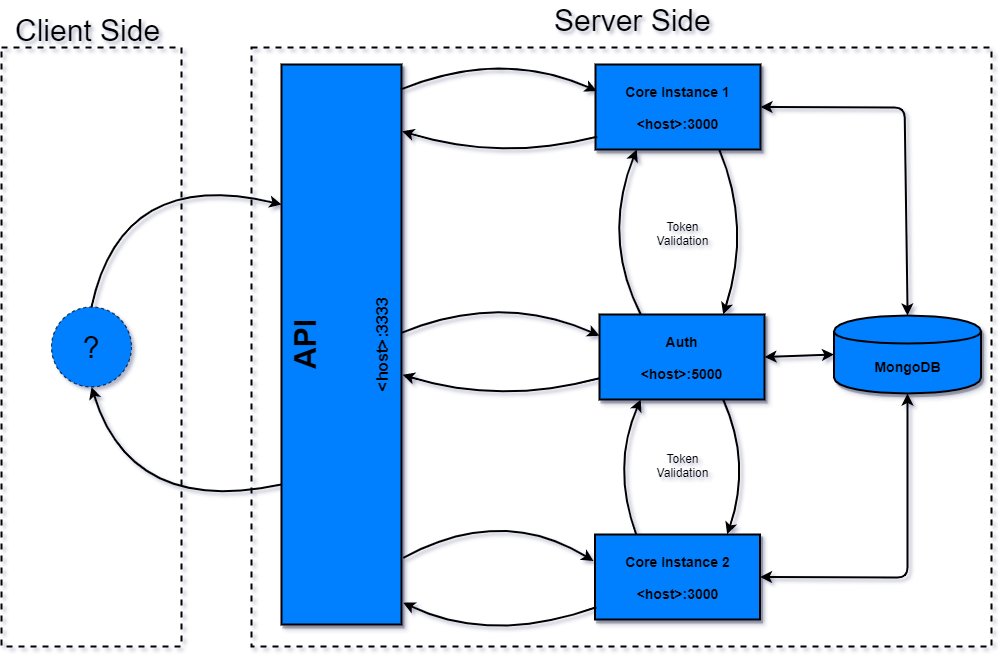

The diagram above was exported from draw.io. Its source (the exported page's mxGraphModel, read from the mxfile embedded in the PNG):
<mxGraphModel dx="1022" dy="772" grid="1" gridSize="10" guides="1" tooltips="1" connect="1" arrows="1" fold="1" page="0" pageScale="1" pageWidth="850" pageHeight="1100" math="0" shadow="0">
  <root>
    <mxCell id="0" />
    <mxCell id="1" parent="0" />
    <mxCell id="Xgd_p4NA7PpRys2GaGWK-32" value="" style="rounded=0;whiteSpace=wrap;html=1;shadow=0;glass=0;comic=0;labelBackgroundColor=none;strokeWidth=2;fillColor=none;fontSize=30;dashed=1;perimeterSpacing=28;" parent="1" vertex="1">
      <mxGeometry x="970" y="161" width="740" height="599" as="geometry" />
    </mxCell>
    <mxCell id="Xgd_p4NA7PpRys2GaGWK-1" value="&lt;div style=&quot;font-size: 14px&quot;&gt;Core Instance 1&lt;/div&gt;&lt;div style=&quot;font-size: 14px&quot;&gt;&lt;br&gt;&lt;/div&gt;&lt;div style=&quot;font-size: 14px&quot;&gt;&amp;lt;host&amp;gt;:3000&lt;br style=&quot;font-size: 14px&quot;&gt;&lt;/div&gt;" style="whiteSpace=wrap;html=1;strokeWidth=2;fillColor=#007FFF;strokeColor=#000000;fontColor=#000000;rounded=0;glass=0;comic=0;shadow=1;fontSize=14;fontStyle=1;labelBackgroundColor=none;labelBorderColor=none;imageAspect=1;absoluteArcSize=0;" parent="1" vertex="1">
      <mxGeometry x="1314" y="178" width="165" height="85" as="geometry" />
    </mxCell>
    <mxCell id="Xgd_p4NA7PpRys2GaGWK-2" value="&lt;div style=&quot;font-size: 14px&quot;&gt;Core Instance 2&lt;/div&gt;&lt;div style=&quot;font-size: 14px&quot;&gt;&lt;br&gt;&lt;/div&gt;&lt;div style=&quot;font-size: 14px&quot;&gt;&amp;lt;host&amp;gt;:3000&lt;br style=&quot;font-size: 14px&quot;&gt;&lt;/div&gt;" style="whiteSpace=wrap;html=1;strokeWidth=2;fillColor=#007FFF;strokeColor=#000000;fontColor=#000000;rounded=0;glass=0;comic=0;shadow=1;fontSize=14;fontStyle=1;labelBackgroundColor=none;labelBorderColor=none;imageAspect=0;" parent="1" vertex="1">
      <mxGeometry x="1313.5" y="648" width="165" height="85" as="geometry" />
    </mxCell>
    <mxCell id="Xgd_p4NA7PpRys2GaGWK-3" value="&lt;div&gt;Auth&lt;/div&gt;&lt;div&gt;&lt;br&gt;&lt;/div&gt;&lt;div&gt;&amp;lt;host&amp;gt;:5000&lt;br&gt;&lt;/div&gt;" style="whiteSpace=wrap;html=1;strokeWidth=2;fillColor=#007FFF;strokeColor=#000000;fontColor=#000000;rounded=0;glass=0;comic=0;shadow=1;fontSize=14;fontStyle=1;labelBackgroundColor=none;labelBorderColor=none;imageAspect=0;" parent="1" vertex="1">
      <mxGeometry x="1318" y="428" width="165" height="85" as="geometry" />
    </mxCell>
    <mxCell id="Xgd_p4NA7PpRys2GaGWK-4" value="&lt;div&gt;API&lt;/div&gt;&lt;div&gt;&lt;br&gt;&lt;/div&gt;&lt;div&gt;&lt;font style=&quot;font-size: 16px&quot;&gt;&amp;lt;host&amp;gt;:3333&lt;/font&gt;&lt;br&gt;&lt;/div&gt;" style="rounded=0;whiteSpace=wrap;html=1;strokeWidth=2;fillColor=#007FFF;strokeColor=#000000;fontColor=#000000;glass=0;comic=0;shadow=1;fontSize=30;fontStyle=1;labelBackgroundColor=none;labelBorderColor=none;horizontal=0;verticalAlign=middle;" parent="1" vertex="1">
      <mxGeometry x="1000" y="178" width="120" height="560" as="geometry" />
    </mxCell>
    <mxCell id="Xgd_p4NA7PpRys2GaGWK-6" value="" style="curved=1;endArrow=classic;html=1;entryX=0.008;entryY=0.312;entryDx=0;entryDy=0;entryPerimeter=0;exitX=0.995;exitY=0.002;exitDx=0;exitDy=0;exitPerimeter=0;shadow=0;comic=0;startSize=6;strokeWidth=2;" parent="1" target="Xgd_p4NA7PpRys2GaGWK-1" edge="1">
      <mxGeometry width="50" height="50" relative="1" as="geometry">
        <mxPoint x="1119.4" y="202.89999999999998" as="sourcePoint" />
        <mxPoint x="1230" y="202" as="targetPoint" />
        <Array as="points">
          <mxPoint x="1220" y="162" />
        </Array>
      </mxGeometry>
    </mxCell>
    <mxCell id="Xgd_p4NA7PpRys2GaGWK-8" value="" style="curved=1;endArrow=classic;html=1;entryX=1.005;entryY=0.155;entryDx=0;entryDy=0;entryPerimeter=0;exitX=0.01;exitY=0.849;exitDx=0;exitDy=0;exitPerimeter=0;shadow=0;comic=0;startSize=6;strokeWidth=2;" parent="1" source="Xgd_p4NA7PpRys2GaGWK-1" edge="1">
      <mxGeometry width="50" height="50" relative="1" as="geometry">
        <mxPoint x="1228.3" y="251.58499999999998" as="sourcePoint" />
        <mxPoint x="1120.6" y="244.75" as="targetPoint" />
        <Array as="points">
          <mxPoint x="1220" y="275" />
        </Array>
      </mxGeometry>
    </mxCell>
    <mxCell id="Xgd_p4NA7PpRys2GaGWK-10" value="" style="curved=1;endArrow=classic;html=1;entryX=0;entryY=0.25;entryDx=0;entryDy=0;exitX=0.995;exitY=0.002;exitDx=0;exitDy=0;exitPerimeter=0;shadow=0;comic=0;startSize=6;strokeWidth=2;" parent="1" target="Xgd_p4NA7PpRys2GaGWK-3" edge="1">
      <mxGeometry width="50" height="50" relative="1" as="geometry">
        <mxPoint x="1119.9" y="446.4" as="sourcePoint" />
        <mxPoint x="1230.5" y="445.5" as="targetPoint" />
        <Array as="points">
          <mxPoint x="1219" y="405.5" />
        </Array>
      </mxGeometry>
    </mxCell>
    <mxCell id="Xgd_p4NA7PpRys2GaGWK-11" value="" style="curved=1;endArrow=classic;html=1;entryX=1.005;entryY=0.155;entryDx=0;entryDy=0;entryPerimeter=0;exitX=0;exitY=0.75;exitDx=0;exitDy=0;shadow=0;comic=0;startSize=6;strokeWidth=2;" parent="1" source="Xgd_p4NA7PpRys2GaGWK-3" edge="1">
      <mxGeometry width="50" height="50" relative="1" as="geometry">
        <mxPoint x="1231.35" y="493.665" as="sourcePoint" />
        <mxPoint x="1121.1" y="488.25" as="targetPoint" />
        <Array as="points">
          <mxPoint x="1219" y="518.5" />
        </Array>
      </mxGeometry>
    </mxCell>
    <mxCell id="Xgd_p4NA7PpRys2GaGWK-12" value="" style="curved=1;endArrow=classic;html=1;entryX=-0.009;entryY=0.312;entryDx=0;entryDy=0;entryPerimeter=0;exitX=1.014;exitY=0.881;exitDx=0;exitDy=0;exitPerimeter=0;shadow=0;comic=0;startSize=6;strokeWidth=2;" parent="1" source="Xgd_p4NA7PpRys2GaGWK-4" target="Xgd_p4NA7PpRys2GaGWK-2" edge="1">
      <mxGeometry width="50" height="50" relative="1" as="geometry">
        <mxPoint x="1119.9" y="564.9" as="sourcePoint" />
        <mxPoint x="1230.5" y="564.0000000000001" as="targetPoint" />
        <Array as="points">
          <mxPoint x="1220" y="618" />
        </Array>
      </mxGeometry>
    </mxCell>
    <mxCell id="Xgd_p4NA7PpRys2GaGWK-13" value="" style="curved=1;endArrow=classic;html=1;entryX=1.014;entryY=0.961;entryDx=0;entryDy=0;entryPerimeter=0;exitX=0.008;exitY=0.856;exitDx=0;exitDy=0;exitPerimeter=0;shadow=0;comic=0;startSize=6;strokeWidth=2;" parent="1" source="Xgd_p4NA7PpRys2GaGWK-2" target="Xgd_p4NA7PpRys2GaGWK-4" edge="1">
      <mxGeometry width="50" height="50" relative="1" as="geometry">
        <mxPoint x="1231.35" y="612.165" as="sourcePoint" />
        <mxPoint x="1121.1" y="606.75" as="targetPoint" />
        <Array as="points">
          <mxPoint x="1210" y="758" />
        </Array>
      </mxGeometry>
    </mxCell>
    <mxCell id="Xgd_p4NA7PpRys2GaGWK-17" value="MongoDB" style="shape=cylinder;whiteSpace=wrap;html=1;boundedLbl=1;backgroundOutline=1;strokeWidth=2;fillColor=#007FFF;fontColor=#000000;fontSize=14;fontStyle=1;shadow=1;strokeColor=#000000;" parent="1" vertex="1">
      <mxGeometry x="1552.5" y="429" width="147" height="78" as="geometry" />
    </mxCell>
    <mxCell id="Xgd_p4NA7PpRys2GaGWK-21" value="" style="curved=1;endArrow=classic;html=1;entryX=0.75;entryY=0;entryDx=0;entryDy=0;exitX=0.75;exitY=1;exitDx=0;exitDy=0;shadow=0;comic=0;startSize=6;strokeWidth=2;" parent="1" source="Xgd_p4NA7PpRys2GaGWK-1" target="Xgd_p4NA7PpRys2GaGWK-3" edge="1">
      <mxGeometry width="50" height="50" relative="1" as="geometry">
        <mxPoint x="1129.4" y="212.89999999999986" as="sourcePoint" />
        <mxPoint x="1324.1799999999998" y="214.5200000000001" as="targetPoint" />
        <Array as="points">
          <mxPoint x="1470" y="340" />
        </Array>
      </mxGeometry>
    </mxCell>
    <mxCell id="Xgd_p4NA7PpRys2GaGWK-22" value="" style="curved=1;endArrow=classic;html=1;entryX=0.25;entryY=1;entryDx=0;entryDy=0;exitX=0.25;exitY=0;exitDx=0;exitDy=0;shadow=0;comic=0;startSize=6;strokeWidth=2;" parent="1" source="Xgd_p4NA7PpRys2GaGWK-3" target="Xgd_p4NA7PpRys2GaGWK-1" edge="1">
      <mxGeometry width="50" height="50" relative="1" as="geometry">
        <mxPoint x="1387.25" y="273" as="sourcePoint" />
        <mxPoint x="1386.5000000000002" y="438" as="targetPoint" />
        <Array as="points">
          <mxPoint x="1320" y="350" />
        </Array>
      </mxGeometry>
    </mxCell>
    <mxCell id="Xgd_p4NA7PpRys2GaGWK-25" value="" style="curved=1;endArrow=classic;html=1;entryX=0.801;entryY=-0.003;entryDx=0;entryDy=0;exitX=0.75;exitY=1;exitDx=0;exitDy=0;entryPerimeter=0;shadow=0;comic=0;startSize=6;strokeWidth=2;" parent="1" source="Xgd_p4NA7PpRys2GaGWK-3" target="Xgd_p4NA7PpRys2GaGWK-2" edge="1">
      <mxGeometry width="50" height="50" relative="1" as="geometry">
        <mxPoint x="1373.75" y="500" as="sourcePoint" />
        <mxPoint x="1373.0000000000002" y="665" as="targetPoint" />
        <Array as="points">
          <mxPoint x="1470" y="577" />
        </Array>
      </mxGeometry>
    </mxCell>
    <mxCell id="Xgd_p4NA7PpRys2GaGWK-26" value="" style="curved=1;endArrow=classic;html=1;entryX=0.25;entryY=1;entryDx=0;entryDy=0;exitX=0.25;exitY=0;exitDx=0;exitDy=0;shadow=0;comic=0;startSize=6;strokeWidth=2;" parent="1" source="Xgd_p4NA7PpRys2GaGWK-2" target="Xgd_p4NA7PpRys2GaGWK-3" edge="1">
      <mxGeometry width="50" height="50" relative="1" as="geometry">
        <mxPoint x="1333" y="665" as="sourcePoint" />
        <mxPoint x="1331.25" y="500" as="targetPoint" />
        <Array as="points">
          <mxPoint x="1330" y="580" />
        </Array>
      </mxGeometry>
    </mxCell>
    <mxCell id="Xgd_p4NA7PpRys2GaGWK-27" value="" style="endArrow=classic;startArrow=classic;html=1;entryX=0;entryY=0.5;entryDx=0;entryDy=0;exitX=1;exitY=0.5;exitDx=0;exitDy=0;shadow=0;comic=0;startSize=6;strokeWidth=2;" parent="1" source="Xgd_p4NA7PpRys2GaGWK-3" target="Xgd_p4NA7PpRys2GaGWK-17" edge="1">
      <mxGeometry width="50" height="50" relative="1" as="geometry">
        <mxPoint x="1470" y="440" as="sourcePoint" />
        <mxPoint x="1520" y="390" as="targetPoint" />
      </mxGeometry>
    </mxCell>
    <mxCell id="Xgd_p4NA7PpRys2GaGWK-28" value="" style="endArrow=classic;startArrow=classic;html=1;entryX=0.5;entryY=0;entryDx=0;entryDy=0;exitX=1;exitY=0.5;exitDx=0;exitDy=0;shadow=0;comic=0;startSize=6;strokeWidth=2;" parent="1" source="Xgd_p4NA7PpRys2GaGWK-1" target="Xgd_p4NA7PpRys2GaGWK-17" edge="1">
      <mxGeometry width="50" height="50" relative="1" as="geometry">
        <mxPoint x="1406.5000000000002" y="478" as="sourcePoint" />
        <mxPoint x="1603" y="478" as="targetPoint" />
        <Array as="points">
          <mxPoint x="1623" y="221" />
        </Array>
      </mxGeometry>
    </mxCell>
    <mxCell id="Xgd_p4NA7PpRys2GaGWK-29" value="" style="endArrow=classic;startArrow=classic;html=1;entryX=0.5;entryY=1;entryDx=0;entryDy=0;exitX=1;exitY=0.5;exitDx=0;exitDy=0;shadow=0;comic=0;startSize=6;strokeWidth=2;" parent="1" source="Xgd_p4NA7PpRys2GaGWK-2" target="Xgd_p4NA7PpRys2GaGWK-17" edge="1">
      <mxGeometry width="50" height="50" relative="1" as="geometry">
        <mxPoint x="1428.5" y="530.5" as="sourcePoint" />
        <mxPoint x="1653" y="738" as="targetPoint" />
        <Array as="points">
          <mxPoint x="1626" y="691" />
        </Array>
      </mxGeometry>
    </mxCell>
    <mxCell id="Xgd_p4NA7PpRys2GaGWK-30" value="&lt;div&gt;Token&lt;/div&gt;&lt;div align=&quot;center&quot;&gt;Validation&lt;br&gt;&lt;/div&gt;" style="text;html=1;resizable=0;points=[];autosize=1;align=center;verticalAlign=top;spacingTop=-4;fillColor=none;" parent="1" vertex="1">
      <mxGeometry x="1365.5" y="330.5" width="70" height="30" as="geometry" />
    </mxCell>
    <mxCell id="Xgd_p4NA7PpRys2GaGWK-31" value="&lt;div&gt;Token&lt;/div&gt;&lt;div align=&quot;center&quot;&gt;Validation&lt;br&gt;&lt;/div&gt;" style="text;html=1;resizable=0;points=[];autosize=1;align=center;verticalAlign=top;spacingTop=-4;fillColor=none;" parent="1" vertex="1">
      <mxGeometry x="1365.5" y="563" width="70" height="30" as="geometry" />
    </mxCell>
    <mxCell id="Xgd_p4NA7PpRys2GaGWK-33" value="Server Side" style="text;html=1;resizable=0;points=[];autosize=1;align=left;verticalAlign=top;spacingTop=-4;fontSize=30;fontColor=#000000;" parent="1" vertex="1">
      <mxGeometry x="1271" y="114" width="170" height="40" as="geometry" />
    </mxCell>
    <mxCell id="Xgd_p4NA7PpRys2GaGWK-34" value="" style="rounded=0;whiteSpace=wrap;html=1;shadow=0;glass=0;comic=0;labelBackgroundColor=none;strokeWidth=2;fillColor=none;fontSize=30;dashed=1;perimeterSpacing=28;" parent="1" vertex="1">
      <mxGeometry x="720" y="161" width="180" height="599" as="geometry" />
    </mxCell>
    <mxCell id="Xgd_p4NA7PpRys2GaGWK-35" value="Client Side" style="text;html=1;resizable=0;points=[];autosize=1;align=left;verticalAlign=top;spacingTop=-4;fontSize=30;fontColor=#000000;" parent="1" vertex="1">
      <mxGeometry x="732" y="124" width="160" height="40" as="geometry" />
    </mxCell>
    <mxCell id="Xgd_p4NA7PpRys2GaGWK-36" value="?" style="ellipse;whiteSpace=wrap;html=1;aspect=fixed;rounded=0;shadow=0;glass=0;dashed=1;comic=0;labelBackgroundColor=none;strokeColor=#000000;strokeWidth=1;fillColor=#007FFF;gradientColor=none;fontSize=30;fontColor=#000000;" parent="1" vertex="1">
      <mxGeometry x="770" y="420.5" width="80" height="80" as="geometry" />
    </mxCell>
    <mxCell id="Xgd_p4NA7PpRys2GaGWK-39" value="" style="curved=1;endArrow=classic;html=1;exitX=0.5;exitY=0;exitDx=0;exitDy=0;shadow=0;comic=0;startSize=6;strokeWidth=2;entryX=0;entryY=0.25;entryDx=0;entryDy=0;" parent="1" source="Xgd_p4NA7PpRys2GaGWK-36" target="Xgd_p4NA7PpRys2GaGWK-4" edge="1">
      <mxGeometry width="50" height="50" relative="1" as="geometry">
        <mxPoint x="801.4000000000001" y="395.9000000000001" as="sourcePoint" />
        <mxPoint x="999" y="345" as="targetPoint" />
        <Array as="points">
          <mxPoint x="840" y="280" />
        </Array>
      </mxGeometry>
    </mxCell>
    <mxCell id="Xgd_p4NA7PpRys2GaGWK-40" value="" style="curved=1;endArrow=classic;html=1;entryX=0.5;entryY=1;entryDx=0;entryDy=0;exitX=0;exitY=0.75;exitDx=0;exitDy=0;shadow=0;comic=0;startSize=6;strokeWidth=2;" parent="1" source="Xgd_p4NA7PpRys2GaGWK-4" target="Xgd_p4NA7PpRys2GaGWK-36" edge="1">
      <mxGeometry width="50" height="50" relative="1" as="geometry">
        <mxPoint x="988.8499999999999" y="553.165" as="sourcePoint" />
        <mxPoint x="795.0999999999999" y="547.75" as="targetPoint" />
        <Array as="points">
          <mxPoint x="850" y="630" />
        </Array>
      </mxGeometry>
    </mxCell>
  </root>
</mxGraphModel>